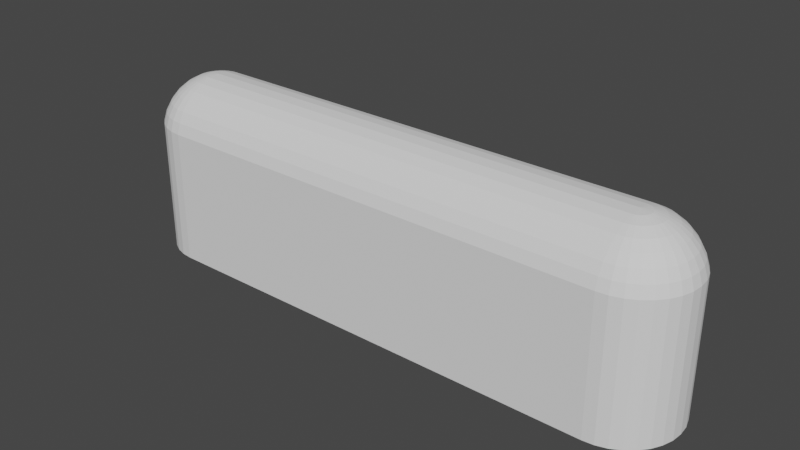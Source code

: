 # Source: keybump.blend  (saved by Blender 2.93.20; exported with 4.5.12 LTS)
import bpy
from mathutils import Matrix  # noqa: F401  (used for matrix-valued properties, if any)

bpy.ops.wm.read_factory_settings(use_empty=True)
scene = bpy.context.scene
scene.name = 'Scene'

# ---- collections
col_collection = bpy.data.collections.new('Collection'); scene.collection.children.link(col_collection)

# ---- world
world_world = bpy.data.worlds.new('World'); scene.world = world_world
world_world.use_nodes = True; world_world.node_tree.nodes.clear()
_N = world_world.node_tree.nodes; _L = world_world.node_tree.links
n0 = _N.new('ShaderNodeOutputWorld'); n0.name = 'World Output'; n0.location = (300, 300)
n1 = _N.new('ShaderNodeBackground'); n1.name = 'Background'; n1.location = (10, 300)
n1.inputs[0].default_value = (0.05088, 0.05088, 0.05088, 1.0)
_L.new(n1.outputs[0], n0.inputs[0])
n0.is_active_output = True
world_world.color = (0.05088, 0.05088, 0.05088)
world_world.use_sun_shadow = False
world_world.sun_shadow_jitter_overblur = 0.0

# ---- meshes
me_sphere = bpy.data.meshes.new('Sphere')
me_sphere.from_pydata([(-1.2, 0.05853, 0.3942), (-1.2, 0.1148, 0.3772), (-1.2, 0.1667, 0.3494), (-1.2, 0.2121, 0.3121), (-1.2, 0.2494, 0.2667), (-1.2, 0.2772, 0.2148), (-1.2, 0.2942, 0.1585), (-1.2, -0.05853, 0.3942), (-1.2, -0.1148, 0.3772), (-1.2, -0.1667, 0.3494), (-1.2, -0.2121, 0.3121), (-1.2, -0.2494, 0.2667), (-1.2, -0.2772, 0.2148), (-1.2, -0.2942, 0.1585), (-1.211, -0.0574, 0.3942), (-1.222, -0.1126, 0.3772), (-1.233, -0.1635, 0.3494), (-1.241, -0.2081, 0.3121), (-1.249, -0.2446, 0.2667), (-1.254, -0.2718, 0.2148), (-1.257, -0.2886, 0.1585), (-1.222, -0.05407, 0.3942), (-1.244, -0.1061, 0.3772), (-1.264, -0.154, 0.3494), (-1.281, -0.196, 0.3121), (-1.295, -0.2305, 0.2667), (-1.306, -0.2561, 0.2148), (-1.313, -0.2718, 0.1585), (-1.233, -0.04866, 0.3942), (-1.264, -0.09546, 0.3772), (-1.293, -0.1386, 0.3494), (-1.318, -0.1764, 0.3121), (-1.339, -0.2074, 0.2667), (-1.354, -0.2305, 0.2148), (-1.363, -0.2446, 0.1585), (-1.241, -0.04138, 0.3942), (-1.281, -0.08118, 0.3772), (-1.318, -0.1179, 0.3494), (-1.35, -0.15, 0.3121), (-1.376, -0.1764, 0.2667), (-1.396, -0.196, 0.2148), (-1.408, -0.2081, 0.1585), (-1.2, -4.08e-08, 0.4), (-1.249, -0.03252, 0.3942), (-1.295, -0.06378, 0.3772), (-1.339, -0.0926, 0.3494), (-1.376, -0.1179, 0.3121), (-1.407, -0.1386, 0.2667), (-1.43, -0.154, 0.2148), (-1.445, -0.1635, 0.1585), (-1.254, -0.0224, 0.3942), (-1.306, -0.04393, 0.3772), (-1.354, -0.06378, 0.3494), (-1.396, -0.08118, 0.3121), (-1.43, -0.09546, 0.2667), (-1.456, -0.1061, 0.2148), (-1.472, -0.1126, 0.1585), (-1.257, -0.01142, 0.3942), (-1.313, -0.0224, 0.3772), (-1.363, -0.03252, 0.3494), (-1.408, -0.04138, 0.3121), (-1.445, -0.04866, 0.2667), (-1.472, -0.05407, 0.2148), (-1.489, -0.0574, 0.1585), (-1.259, -1.541e-08, 0.3942), (-1.315, -2.844e-08, 0.3772), (-1.367, -5.039e-10, 0.3494), (-1.412, 1.44e-08, 0.3121), (-1.449, 1.067e-08, 0.2667), (-1.477, 4.792e-08, 0.2148), (-1.494, -7.955e-09, 0.1585), (-1.257, 0.01142, 0.3942), (-1.313, 0.0224, 0.3772), (-1.363, 0.03252, 0.3494), (-1.408, 0.04138, 0.3121), (-1.445, 0.04866, 0.2667), (-1.472, 0.05407, 0.2148), (-1.489, 0.0574, 0.1585), (-1.254, 0.0224, 0.3942), (-1.306, 0.04393, 0.3772), (-1.354, 0.06378, 0.3494), (-1.396, 0.08118, 0.3121), (-1.43, 0.09546, 0.2667), (-1.456, 0.1061, 0.2148), (-1.472, 0.1126, 0.1585), (-1.249, 0.03252, 0.3942), (-1.295, 0.06378, 0.3772), (-1.339, 0.0926, 0.3494), (-1.376, 0.1179, 0.3121), (-1.407, 0.1386, 0.2667), (-1.43, 0.154, 0.2148), (-1.445, 0.1635, 0.1585), (-1.241, 0.04138, 0.3942), (-1.281, 0.08118, 0.3772), (-1.318, 0.1179, 0.3494), (-1.35, 0.15, 0.3121), (-1.376, 0.1764, 0.2667), (-1.396, 0.196, 0.2148), (-1.408, 0.2081, 0.1585), (-1.233, 0.04866, 0.3942), (-1.264, 0.09546, 0.3772), (-1.293, 0.1386, 0.3494), (-1.318, 0.1764, 0.3121), (-1.339, 0.2074, 0.2667), (-1.354, 0.2305, 0.2148), (-1.363, 0.2446, 0.1585), (-1.222, 0.05407, 0.3942), (-1.244, 0.1061, 0.3772), (-1.264, 0.154, 0.3494), (-1.281, 0.196, 0.3121), (-1.295, 0.2305, 0.2667), (-1.306, 0.2561, 0.2148), (-1.313, 0.2718, 0.1585), (-1.211, 0.0574, 0.3942), (-1.222, 0.1126, 0.3772), (-1.233, 0.1635, 0.3494), (-1.241, 0.2081, 0.3121), (-1.249, 0.2446, 0.2667), (-1.254, 0.2718, 0.2148), (-1.257, 0.2886, 0.1585), (1.2, 0.05853, 0.3942), (1.2, 0.1148, 0.3772), (1.2, 0.1667, 0.3494), (1.2, 0.2121, 0.3121), (1.2, 0.2494, 0.2667), (1.2, 0.2772, 0.2148), (1.2, 0.2942, 0.1585), (1.211, 0.0574, 0.3942), (1.222, 0.1126, 0.3772), (1.233, 0.1635, 0.3494), (1.241, 0.2081, 0.3121), (1.249, 0.2446, 0.2667), (1.254, 0.2718, 0.2148), (1.257, 0.2886, 0.1585), (1.222, 0.05407, 0.3942), (1.244, 0.1061, 0.3772), (1.264, 0.154, 0.3494), (1.281, 0.196, 0.3121), (1.295, 0.2305, 0.2667), (1.306, 0.2561, 0.2148), (1.313, 0.2718, 0.1585), (1.233, 0.04866, 0.3942), (1.264, 0.09546, 0.3772), (1.293, 0.1386, 0.3494), (1.318, 0.1764, 0.3121), (1.339, 0.2074, 0.2667), (1.354, 0.2305, 0.2148), (1.363, 0.2446, 0.1585), (1.241, 0.04138, 0.3942), (1.281, 0.08118, 0.3772), (1.318, 0.1179, 0.3494), (1.35, 0.15, 0.3121), (1.376, 0.1764, 0.2667), (1.396, 0.196, 0.2148), (1.408, 0.2081, 0.1585), (1.249, 0.03252, 0.3942), (1.295, 0.06378, 0.3772), (1.339, 0.0926, 0.3494), (1.376, 0.1179, 0.3121), (1.407, 0.1386, 0.2667), (1.43, 0.154, 0.2148), (1.445, 0.1635, 0.1585), (1.254, 0.0224, 0.3942), (1.306, 0.04393, 0.3772), (1.354, 0.06378, 0.3494), (1.396, 0.08118, 0.3121), (1.43, 0.09546, 0.2667), (1.456, 0.1061, 0.2148), (1.472, 0.1126, 0.1585), (1.257, 0.01142, 0.3942), (1.313, 0.0224, 0.3772), (1.363, 0.03252, 0.3494), (1.408, 0.04138, 0.3121), (1.445, 0.04866, 0.2667), (1.472, 0.05407, 0.2148), (1.489, 0.0574, 0.1585), (1.259, -2.132e-07, 0.3942), (1.315, -2.179e-07, 0.3772), (1.367, -2.198e-07, 0.3494), (1.412, -2.198e-07, 0.3121), (1.449, -2.272e-07, 0.2667), (1.477, -2.347e-07, 0.2148), (1.494, -2.086e-07, 0.1585), (1.257, -0.01142, 0.3942), (1.313, -0.0224, 0.3772), (1.363, -0.03252, 0.3494), (1.408, -0.04139, 0.3121), (1.445, -0.04866, 0.2667), (1.472, -0.05407, 0.2148), (1.489, -0.0574, 0.1585), (1.254, -0.0224, 0.3942), (1.306, -0.04393, 0.3772), (1.354, -0.06378, 0.3494), (1.396, -0.08118, 0.3121), (1.43, -0.09546, 0.2667), (1.456, -0.1061, 0.2148), (1.472, -0.1126, 0.1585), (1.249, -0.03252, 0.3942), (1.295, -0.06378, 0.3772), (1.339, -0.0926, 0.3494), (1.376, -0.1179, 0.3121), (1.407, -0.1386, 0.2667), (1.43, -0.154, 0.2148), (1.445, -0.1635, 0.1585), (1.241, -0.04139, 0.3942), (1.281, -0.08118, 0.3772), (1.318, -0.1179, 0.3494), (1.35, -0.15, 0.3121), (1.376, -0.1764, 0.2667), (1.396, -0.196, 0.2148), (1.408, -0.2081, 0.1585), (1.233, -0.04866, 0.3942), (1.264, -0.09546, 0.3772), (1.293, -0.1386, 0.3494), (1.318, -0.1764, 0.3121), (1.339, -0.2074, 0.2667), (1.354, -0.2305, 0.2148), (1.363, -0.2446, 0.1585), (1.2, -0.2942, -0.5415), (1.257, -0.2886, -0.5415), (1.313, -0.2718, -0.5415), (1.363, -0.2446, -0.5415), (1.408, -0.2081, -0.5415), (1.445, -0.1635, -0.5415), (1.222, -0.05407, 0.3942), (1.244, -0.1061, 0.3772), (1.264, -0.154, 0.3494), (1.281, -0.196, 0.3121), (1.295, -0.2305, 0.2667), (1.306, -0.2561, 0.2148), (1.313, -0.2718, 0.1585), (1.472, -0.1126, -0.5415), (1.489, -0.0574, -0.5415), (1.494, -2.086e-07, -0.5415), (1.489, 0.0574, -0.5415), (1.472, 0.1126, -0.5415), (1.445, 0.1635, -0.5415), (1.408, 0.2081, -0.5415), (1.363, 0.2446, -0.5415), (1.211, -0.0574, 0.3942), (1.222, -0.1126, 0.3772), (1.233, -0.1635, 0.3494), (1.241, -0.2081, 0.3121), (1.249, -0.2446, 0.2667), (1.254, -0.2718, 0.2148), (1.257, -0.2886, 0.1585), (1.313, 0.2718, -0.5415), (1.257, 0.2886, -0.5415), (1.2, 0.2942, -0.5415), (-1.257, 0.2886, -0.5415), (-1.313, 0.2718, -0.5415), (-1.363, 0.2446, -0.5415), (-1.408, 0.2081, -0.5415), (-1.445, 0.1635, -0.5415), (1.2, -0.05853, 0.3942), (1.2, -0.1148, 0.3772), (1.2, -0.1667, 0.3494), (1.2, -0.2121, 0.3121), (1.2, -0.2494, 0.2667), (1.2, -0.2772, 0.2148), (1.2, -0.2942, 0.1585), (-1.472, 0.1126, -0.5415), (-1.489, 0.0574, -0.5415), (-1.494, -7.955e-09, -0.5415), (-1.489, -0.0574, -0.5415), (-1.472, -0.1126, -0.5415), (-1.445, -0.1635, -0.5415), (-1.408, -0.2081, -0.5415), (-1.363, -0.2446, -0.5415), (1.2, -2.377e-07, 0.4), (-1.313, -0.2718, -0.5415), (-1.257, -0.2886, -0.5415), (-1.2, -0.2942, -0.5415), (-1.2, 0.2942, -0.5415)], [], [(6, 5, 125, 126), (5, 4, 124, 125), (12, 13, 260, 259), (4, 3, 123, 124), (11, 12, 259, 258), (3, 2, 122, 123), (10, 11, 258, 257), (2, 1, 121, 122), (9, 10, 257, 256), (1, 0, 120, 121), (8, 9, 256, 255), (0, 42, 269, 120), (7, 8, 255, 254), (42, 7, 254, 269), (13, 12, 19, 20), (7, 42, 14), (8, 7, 14, 15), (9, 8, 15, 16), (10, 9, 16, 17), (11, 10, 17, 18), (12, 11, 18, 19), (17, 16, 23, 24), (18, 17, 24, 25), (19, 18, 25, 26), (20, 19, 26, 27), (14, 42, 21), (15, 14, 21, 22), (16, 15, 22, 23), (21, 42, 28), (22, 21, 28, 29), (23, 22, 29, 30), (24, 23, 30, 31), (25, 24, 31, 32), (26, 25, 32, 33), (27, 26, 33, 34), (32, 31, 38, 39), (33, 32, 39, 40), (34, 33, 40, 41), (28, 42, 35), (29, 28, 35, 36), (30, 29, 36, 37), (31, 30, 37, 38), (35, 42, 43), (36, 35, 43, 44), (37, 36, 44, 45), (38, 37, 45, 46), (39, 38, 46, 47), (40, 39, 47, 48), (41, 40, 48, 49), (47, 46, 53, 54), (48, 47, 54, 55), (49, 48, 55, 56), (43, 42, 50), (44, 43, 50, 51), (45, 44, 51, 52), (46, 45, 52, 53), (51, 50, 57, 58), (52, 51, 58, 59), (53, 52, 59, 60), (54, 53, 60, 61), (55, 54, 61, 62), (56, 55, 62, 63), (50, 42, 57), (62, 61, 68, 69), (63, 62, 69, 70), (57, 42, 64), (58, 57, 64, 65), (59, 58, 65, 66), (60, 59, 66, 67), (61, 60, 67, 68), (65, 64, 71, 72), (66, 65, 72, 73), (67, 66, 73, 74), (68, 67, 74, 75), (69, 68, 75, 76), (70, 69, 76, 77), (64, 42, 71), (76, 75, 82, 83), (77, 76, 83, 84), (71, 42, 78), (72, 71, 78, 79), (73, 72, 79, 80), (74, 73, 80, 81), (75, 74, 81, 82), (80, 79, 86, 87), (81, 80, 87, 88), (82, 81, 88, 89), (83, 82, 89, 90), (84, 83, 90, 91), (78, 42, 85), (79, 78, 85, 86), (91, 90, 97, 98), (85, 42, 92), (86, 85, 92, 93), (87, 86, 93, 94), (88, 87, 94, 95), (89, 88, 95, 96), (90, 89, 96, 97), (95, 94, 101, 102), (96, 95, 102, 103), (97, 96, 103, 104), (98, 97, 104, 105), (92, 42, 99), (93, 92, 99, 100), (94, 93, 100, 101), (99, 42, 106), (100, 99, 106, 107), (101, 100, 107, 108), (102, 101, 108, 109), (103, 102, 109, 110), (104, 103, 110, 111), (105, 104, 111, 112), (109, 108, 115, 116), (110, 109, 116, 117), (111, 110, 117, 118), (112, 111, 118, 119), (106, 42, 113), (107, 106, 113, 114), (108, 107, 114, 115), (113, 42, 0), (114, 113, 0, 1), (115, 114, 1, 2), (116, 115, 2, 3), (117, 116, 3, 4), (118, 117, 4, 5), (119, 118, 5, 6), (120, 269, 127), (121, 120, 127, 128), (122, 121, 128, 129), (123, 122, 129, 130), (124, 123, 130, 131), (125, 124, 131, 132), (126, 125, 132, 133), (133, 132, 139, 140), (127, 269, 134), (128, 127, 134, 135), (129, 128, 135, 136), (130, 129, 136, 137), (131, 130, 137, 138), (132, 131, 138, 139), (136, 135, 142, 143), (137, 136, 143, 144), (138, 137, 144, 145), (139, 138, 145, 146), (140, 139, 146, 147), (134, 269, 141), (135, 134, 141, 142), (147, 146, 153, 154), (141, 269, 148), (142, 141, 148, 149), (143, 142, 149, 150), (144, 143, 150, 151), (145, 144, 151, 152), (146, 145, 152, 153), (151, 150, 157, 158), (152, 151, 158, 159), (153, 152, 159, 160), (154, 153, 160, 161), (148, 269, 155), (149, 148, 155, 156), (150, 149, 156, 157), (155, 269, 162), (156, 155, 162, 163), (157, 156, 163, 164), (158, 157, 164, 165), (159, 158, 165, 166), (160, 159, 166, 167), (161, 160, 167, 168), (165, 164, 171, 172), (166, 165, 172, 173), (167, 166, 173, 174), (168, 167, 174, 175), (162, 269, 169), (163, 162, 169, 170), (164, 163, 170, 171), (169, 269, 176), (170, 169, 176, 177), (171, 170, 177, 178), (172, 171, 178, 179), (173, 172, 179, 180), (174, 173, 180, 181), (175, 174, 181, 182), (180, 179, 186, 187), (181, 180, 187, 188), (182, 181, 188, 189), (176, 269, 183), (177, 176, 183, 184), (178, 177, 184, 185), (179, 178, 185, 186), (184, 183, 190, 191), (185, 184, 191, 192), (186, 185, 192, 193), (187, 186, 193, 194), (188, 187, 194, 195), (189, 188, 195, 196), (183, 269, 190), (195, 194, 201, 202), (196, 195, 202, 203), (190, 269, 197), (191, 190, 197, 198), (192, 191, 198, 199), (193, 192, 199, 200), (194, 193, 200, 201), (198, 197, 204, 205), (199, 198, 205, 206), (200, 199, 206, 207), (201, 200, 207, 208), (202, 201, 208, 209), (203, 202, 209, 210), (197, 269, 204), (209, 208, 215, 216), (147, 154, 237, 238), (210, 209, 216, 217), (98, 105, 251, 252), (204, 269, 211), (41, 49, 266, 267), (219, 218, 272, 271, 270, 268, 267, 266, 265, 264, 263, 262, 261, 253, 252, 251, 250, 249, 273, 248, 247, 246, 238, 237, 236, 235, 234, 233, 232, 231, 223, 222, 221, 220), (205, 204, 211, 212), (77, 84, 261, 262), (206, 205, 212, 213), (168, 175, 234, 235), (207, 206, 213, 214), (189, 196, 231, 232), (208, 207, 214, 215), (20, 27, 270, 271), (260, 13, 272, 218), (213, 212, 225, 226), (154, 161, 236, 237), (214, 213, 226, 227), (133, 140, 246, 247), (215, 214, 227, 228), (84, 91, 253, 261), (216, 215, 228, 229), (63, 70, 263, 264), (217, 216, 229, 230), (210, 217, 221, 222), (230, 245, 219, 220), (211, 269, 224), (27, 34, 268, 270), (126, 133, 247, 248), (212, 211, 224, 225), (70, 77, 262, 263), (230, 229, 244, 245), (49, 56, 265, 266), (175, 182, 233, 234), (224, 269, 239), (196, 203, 223, 231), (245, 260, 218, 219), (225, 224, 239, 240), (105, 112, 250, 251), (226, 225, 240, 241), (6, 126, 248, 273), (227, 226, 241, 242), (140, 147, 238, 246), (228, 227, 242, 243), (161, 168, 235, 236), (229, 228, 243, 244), (241, 240, 255, 256), (112, 119, 249, 250), (242, 241, 256, 257), (56, 63, 264, 265), (243, 242, 257, 258), (203, 210, 222, 223), (244, 243, 258, 259), (119, 6, 273, 249), (245, 244, 259, 260), (34, 41, 267, 268), (217, 230, 220, 221), (239, 269, 254), (13, 20, 271, 272), (182, 189, 232, 233), (240, 239, 254, 255), (91, 98, 252, 253)])
_uv = me_sphere.uv_layers.new(name='UVMap')
_uv.uv.foreach_set('vector', [0.75, 0.5625, 0.75, 0.625, 0.75, 0.625, 0.75, 0.5625, 0.75, 0.625, 0.75, 0.6875, 0.75, 0.6875, 0.75, 0.625, 0.25, 0.625, 0.25, 0.5625, 0.25, 0.5625, 0.25, 0.625, 0.75, 0.6875, 0.75, 0.75, 0.75, 0.75, 0.75, 0.6875, 0.25, 0.6875, 0.25, 0.625, 0.25, 0.625, 0.25, 0.6875, 0.75, 0.75, 0.75, 0.8125, 0.75, 0.8125, 0.75, 0.75, 0.25, 0.75, 0.25, 0.6875, 0.25, 0.6875, 0.25, 0.75, 0.75, 0.8125, 0.75, 0.875, 0.75, 0.875, 0.75, 0.8125, 0.25, 0.8125, 0.25, 0.75, 0.25, 0.75, 0.25, 0.8125, 0.75, 0.875, 0.75, 0.9375, 0.75, 0.9375, 0.75, 0.875, 0.25, 0.875, 0.25, 0.8125, 0.25, 0.8125, 0.25, 0.875, 0.75, 0.9375, 0.7656, 1.0, 0.7656, 1.0, 0.75, 0.9375, 0.25, 0.9375, 0.25, 0.875, 0.25, 0.875, 0.25, 0.9375, 0.2344, 1.0, 0.25, 0.9375, 0.25, 0.9375, 0.2344, 1.0, 0.25, 0.5625, 0.25, 0.625, 0.2188, 0.625, 0.2188, 0.5625, 0.25, 0.9375, 0.2344, 1.0, 0.2188, 0.9375, 0.25, 0.875, 0.25, 0.9375, 0.2188, 0.9375, 0.2188, 0.875, 0.25, 0.8125, 0.25, 0.875, 0.2188, 0.875, 0.2188, 0.8125, 0.25, 0.75, 0.25, 0.8125, 0.2188, 0.8125, 0.2188, 0.75, 0.25, 0.6875, 0.25, 0.75, 0.2188, 0.75, 0.2188, 0.6875, 0.25, 0.625, 0.25, 0.6875, 0.2188, 0.6875, 0.2188, 0.625, 0.2188, 0.75, 0.2188, 0.8125, 0.1875, 0.8125, 0.1875, 0.75, 0.2188, 0.6875, 0.2188, 0.75, 0.1875, 0.75, 0.1875, 0.6875, 0.2188, 0.625, 0.2188, 0.6875, 0.1875, 0.6875, 0.1875, 0.625, 0.2188, 0.5625, 0.2188, 0.625, 0.1875, 0.625, 0.1875, 0.5625, 0.2188, 0.9375, 0.2031, 1.0, 0.1875, 0.9375, 0.2188, 0.875, 0.2188, 0.9375, 0.1875, 0.9375, 0.1875, 0.875, 0.2188, 0.8125, 0.2188, 0.875, 0.1875, 0.875, 0.1875, 0.8125, 0.1875, 0.9375, 0.1719, 1.0, 0.1563, 0.9375, 0.1875, 0.875, 0.1875, 0.9375, 0.1563, 0.9375, 0.1563, 0.875, 0.1875, 0.8125, 0.1875, 0.875, 0.1563, 0.875, 0.1563, 0.8125, 0.1875, 0.75, 0.1875, 0.8125, 0.1563, 0.8125, 0.1563, 0.75, 0.1875, 0.6875, 0.1875, 0.75, 0.1563, 0.75, 0.1562, 0.6875, 0.1875, 0.625, 0.1875, 0.6875, 0.1562, 0.6875, 0.1562, 0.625, 0.1875, 0.5625, 0.1875, 0.625, 0.1562, 0.625, 0.1563, 0.5625, 0.1562, 0.6875, 0.1563, 0.75, 0.125, 0.75, 0.125, 0.6875, 0.1562, 0.625, 0.1562, 0.6875, 0.125, 0.6875, 0.125, 0.625, 0.1563, 0.5625, 0.1562, 0.625, 0.125, 0.625, 0.125, 0.5625, 0.1563, 0.9375, 0.1406, 1.0, 0.125, 0.9375, 0.1563, 0.875, 0.1563, 0.9375, 0.125, 0.9375, 0.125, 0.875, 0.1563, 0.8125, 0.1563, 0.875, 0.125, 0.875, 0.125, 0.8125, 0.1563, 0.75, 0.1563, 0.8125, 0.125, 0.8125, 0.125, 0.75, 0.125, 0.9375, 0.1094, 1.0, 0.09375, 0.9375, 0.125, 0.875, 0.125, 0.9375, 0.09375, 0.9375, 0.09375, 0.875, 0.125, 0.8125, 0.125, 0.875, 0.09375, 0.875, 0.09375, 0.8125, 0.125, 0.75, 0.125, 0.8125, 0.09375, 0.8125, 0.09375, 0.75, 0.125, 0.6875, 0.125, 0.75, 0.09375, 0.75, 0.09375, 0.6875, 0.125, 0.625, 0.125, 0.6875, 0.09375, 0.6875, 0.09375, 0.625, 0.125, 0.5625, 0.125, 0.625, 0.09375, 0.625, 0.09375, 0.5625, 0.09375, 0.6875, 0.09375, 0.75, 0.0625, 0.75, 0.0625, 0.6875, 0.09375, 0.625, 0.09375, 0.6875, 0.0625, 0.6875, 0.0625, 0.625, 0.09375, 0.5625, 0.09375, 0.625, 0.0625, 0.625, 0.0625, 0.5625, 0.09375, 0.9375, 0.07813, 1.0, 0.0625, 0.9375, 0.09375, 0.875, 0.09375, 0.9375, 0.0625, 0.9375, 0.0625, 0.875, 0.09375, 0.8125, 0.09375, 0.875, 0.0625, 0.875, 0.0625, 0.8125, 0.09375, 0.75, 0.09375, 0.8125, 0.0625, 0.8125, 0.0625, 0.75, 0.0625, 0.875, 0.0625, 0.9375, 0.03125, 0.9375, 0.03125, 0.875, 0.0625, 0.8125, 0.0625, 0.875, 0.03125, 0.875, 0.03125, 0.8125, 0.0625, 0.75, 0.0625, 0.8125, 0.03125, 0.8125, 0.03125, 0.75, 0.0625, 0.6875, 0.0625, 0.75, 0.03125, 0.75, 0.03125, 0.6875, 0.0625, 0.625, 0.0625, 0.6875, 0.03125, 0.6875, 0.03125, 0.625, 0.0625, 0.5625, 0.0625, 0.625, 0.03125, 0.625, 0.03125, 0.5625, 0.0625, 0.9375, 0.04688, 1.0, 0.03125, 0.9375, 0.03125, 0.625, 0.03125, 0.6875, 0.0, 0.6875, 0.0, 0.625, 0.03125, 0.5625, 0.03125, 0.625, 0.0, 0.625, 0.0, 0.5625, 0.03125, 0.9375, 0.01563, 1.0, 2.98e-08, 0.9375, 0.03125, 0.875, 0.03125, 0.9375, 2.98e-08, 0.9375, 2.98e-08, 0.875, 0.03125, 0.8125, 0.03125, 0.875, 2.98e-08, 0.875, 0.0, 0.8125, 0.03125, 0.75, 0.03125, 0.8125, 0.0, 0.8125, 0.0, 0.75, 0.03125, 0.6875, 0.03125, 0.75, 0.0, 0.75, 0.0, 0.6875, 1.0, 0.875, 1.0, 0.9375, 0.9688, 0.9375, 0.9688, 0.875, 1.0, 0.8125, 1.0, 0.875, 0.9688, 0.875, 0.9688, 0.8125, 1.0, 0.75, 1.0, 0.8125, 0.9688, 0.8125, 0.9688, 0.75, 1.0, 0.6875, 1.0, 0.75, 0.9688, 0.75, 0.9688, 0.6875, 1.0, 0.625, 1.0, 0.6875, 0.9688, 0.6875, 0.9687, 0.625, 1.0, 0.5625, 1.0, 0.625, 0.9687, 0.625, 0.9688, 0.5625, 1.0, 0.9375, 0.9844, 1.0, 0.9688, 0.9375, 0.9687, 0.625, 0.9688, 0.6875, 0.9375, 0.6875, 0.9375, 0.625, 0.9688, 0.5625, 0.9687, 0.625, 0.9375, 0.625, 0.9375, 0.5625, 0.9688, 0.9375, 0.9531, 1.0, 0.9375, 0.9375, 0.9688, 0.875, 0.9688, 0.9375, 0.9375, 0.9375, 0.9375, 0.875, 0.9688, 0.8125, 0.9688, 0.875, 0.9375, 0.875, 0.9375, 0.8125, 0.9688, 0.75, 0.9688, 0.8125, 0.9375, 0.8125, 0.9375, 0.75, 0.9688, 0.6875, 0.9688, 0.75, 0.9375, 0.75, 0.9375, 0.6875, 0.9375, 0.8125, 0.9375, 0.875, 0.9062, 0.875, 0.9062, 0.8125, 0.9375, 0.75, 0.9375, 0.8125, 0.9062, 0.8125, 0.9062, 0.75, 0.9375, 0.6875, 0.9375, 0.75, 0.9062, 0.75, 0.9062, 0.6875, 0.9375, 0.625, 0.9375, 0.6875, 0.9062, 0.6875, 0.9062, 0.625, 0.9375, 0.5625, 0.9375, 0.625, 0.9062, 0.625, 0.9062, 0.5625, 0.9375, 0.9375, 0.9219, 1.0, 0.9062, 0.9375, 0.9375, 0.875, 0.9375, 0.9375, 0.9062, 0.9375, 0.9062, 0.875, 0.9062, 0.5625, 0.9062, 0.625, 0.875, 0.625, 0.875, 0.5625, 0.9062, 0.9375, 0.8906, 1.0, 0.875, 0.9375, 0.9062, 0.875, 0.9062, 0.9375, 0.875, 0.9375, 0.875, 0.875, 0.9062, 0.8125, 0.9062, 0.875, 0.875, 0.875, 0.875, 0.8125, 0.9062, 0.75, 0.9062, 0.8125, 0.875, 0.8125, 0.875, 0.75, 0.9062, 0.6875, 0.9062, 0.75, 0.875, 0.75, 0.875, 0.6875, 0.9062, 0.625, 0.9062, 0.6875, 0.875, 0.6875, 0.875, 0.625, 0.875, 0.75, 0.875, 0.8125, 0.8438, 0.8125, 0.8438, 0.75, 0.875, 0.6875, 0.875, 0.75, 0.8438, 0.75, 0.8438, 0.6875, 0.875, 0.625, 0.875, 0.6875, 0.8438, 0.6875, 0.8437, 0.625, 0.875, 0.5625, 0.875, 0.625, 0.8437, 0.625, 0.8438, 0.5625, 0.875, 0.9375, 0.8594, 1.0, 0.8438, 0.9375, 0.875, 0.875, 0.875, 0.9375, 0.8438, 0.9375, 0.8438, 0.875, 0.875, 0.8125, 0.875, 0.875, 0.8438, 0.875, 0.8438, 0.8125, 0.8438, 0.9375, 0.8281, 1.0, 0.8125, 0.9375, 0.8438, 0.875, 0.8438, 0.9375, 0.8125, 0.9375, 0.8125, 0.875, 0.8438, 0.8125, 0.8438, 0.875, 0.8125, 0.875, 0.8125, 0.8125, 0.8438, 0.75, 0.8438, 0.8125, 0.8125, 0.8125, 0.8125, 0.75, 0.8438, 0.6875, 0.8438, 0.75, 0.8125, 0.75, 0.8125, 0.6875, 0.8437, 0.625, 0.8438, 0.6875, 0.8125, 0.6875, 0.8125, 0.625, 0.8438, 0.5625, 0.8437, 0.625, 0.8125, 0.625, 0.8125, 0.5625, 0.8125, 0.75, 0.8125, 0.8125, 0.7812, 0.8125, 0.7812, 0.75, 0.8125, 0.6875, 0.8125, 0.75, 0.7812, 0.75, 0.7812, 0.6875, 0.8125, 0.625, 0.8125, 0.6875, 0.7812, 0.6875, 0.7812, 0.625, 0.8125, 0.5625, 0.8125, 0.625, 0.7812, 0.625, 0.7812, 0.5625, 0.8125, 0.9375, 0.7969, 1.0, 0.7812, 0.9375, 0.8125, 0.875, 0.8125, 0.9375, 0.7812, 0.9375, 0.7812, 0.875, 0.8125, 0.8125, 0.8125, 0.875, 0.7812, 0.875, 0.7812, 0.8125, 0.7812, 0.9375, 0.7656, 1.0, 0.75, 0.9375, 0.7812, 0.875, 0.7812, 0.9375, 0.75, 0.9375, 0.75, 0.875, 0.7812, 0.8125, 0.7812, 0.875, 0.75, 0.875, 0.75, 0.8125, 0.7812, 0.75, 0.7812, 0.8125, 0.75, 0.8125, 0.75, 0.75, 0.7812, 0.6875, 0.7812, 0.75, 0.75, 0.75, 0.75, 0.6875, 0.7812, 0.625, 0.7812, 0.6875, 0.75, 0.6875, 0.75, 0.625, 0.7812, 0.5625, 0.7812, 0.625, 0.75, 0.625, 0.75, 0.5625, 0.75, 0.9375, 0.7344, 1.0, 0.7188, 0.9375, 0.75, 0.875, 0.75, 0.9375, 0.7188, 0.9375, 0.7188, 0.875, 0.75, 0.8125, 0.75, 0.875, 0.7188, 0.875, 0.7188, 0.8125, 0.75, 0.75, 0.75, 0.8125, 0.7188, 0.8125, 0.7188, 0.75, 0.75, 0.6875, 0.75, 0.75, 0.7188, 0.75, 0.7188, 0.6875, 0.75, 0.625, 0.75, 0.6875, 0.7188, 0.6875, 0.7188, 0.625, 0.75, 0.5625, 0.75, 0.625, 0.7188, 0.625, 0.7188, 0.5625, 0.7188, 0.5625, 0.7188, 0.625, 0.6875, 0.625, 0.6875, 0.5625, 0.7188, 0.9375, 0.7031, 1.0, 0.6875, 0.9375, 0.7188, 0.875, 0.7188, 0.9375, 0.6875, 0.9375, 0.6875, 0.875, 0.7188, 0.8125, 0.7188, 0.875, 0.6875, 0.875, 0.6875, 0.8125, 0.7188, 0.75, 0.7188, 0.8125, 0.6875, 0.8125, 0.6875, 0.75, 0.7188, 0.6875, 0.7188, 0.75, 0.6875, 0.75, 0.6875, 0.6875, 0.7188, 0.625, 0.7188, 0.6875, 0.6875, 0.6875, 0.6875, 0.625, 0.6875, 0.8125, 0.6875, 0.875, 0.6562, 0.875, 0.6562, 0.8125, 0.6875, 0.75, 0.6875, 0.8125, 0.6562, 0.8125, 0.6562, 0.75, 0.6875, 0.6875, 0.6875, 0.75, 0.6562, 0.75, 0.6562, 0.6875, 0.6875, 0.625, 0.6875, 0.6875, 0.6562, 0.6875, 0.6562, 0.625, 0.6875, 0.5625, 0.6875, 0.625, 0.6562, 0.625, 0.6562, 0.5625, 0.6875, 0.9375, 0.6719, 1.0, 0.6562, 0.9375, 0.6875, 0.875, 0.6875, 0.9375, 0.6562, 0.9375, 0.6562, 0.875, 0.6562, 0.5625, 0.6562, 0.625, 0.625, 0.625, 0.625, 0.5625, 0.6562, 0.9375, 0.6406, 1.0, 0.625, 0.9375, 0.6562, 0.875, 0.6562, 0.9375, 0.625, 0.9375, 0.625, 0.875, 0.6562, 0.8125, 0.6562, 0.875, 0.625, 0.875, 0.625, 0.8125, 0.6562, 0.75, 0.6562, 0.8125, 0.625, 0.8125, 0.625, 0.75, 0.6562, 0.6875, 0.6562, 0.75, 0.625, 0.75, 0.625, 0.6875, 0.6562, 0.625, 0.6562, 0.6875, 0.625, 0.6875, 0.625, 0.625, 0.625, 0.75, 0.625, 0.8125, 0.5938, 0.8125, 0.5938, 0.75, 0.625, 0.6875, 0.625, 0.75, 0.5938, 0.75, 0.5938, 0.6875, 0.625, 0.625, 0.625, 0.6875, 0.5938, 0.6875, 0.5938, 0.625, 0.625, 0.5625, 0.625, 0.625, 0.5938, 0.625, 0.5938, 0.5625, 0.625, 0.9375, 0.6094, 1.0, 0.5937, 0.9375, 0.625, 0.875, 0.625, 0.9375, 0.5937, 0.9375, 0.5938, 0.875, 0.625, 0.8125, 0.625, 0.875, 0.5938, 0.875, 0.5938, 0.8125, 0.5937, 0.9375, 0.5781, 1.0, 0.5625, 0.9375, 0.5938, 0.875, 0.5937, 0.9375, 0.5625, 0.9375, 0.5625, 0.875, 0.5938, 0.8125, 0.5938, 0.875, 0.5625, 0.875, 0.5625, 0.8125, 0.5938, 0.75, 0.5938, 0.8125, 0.5625, 0.8125, 0.5625, 0.75, 0.5938, 0.6875, 0.5938, 0.75, 0.5625, 0.75, 0.5625, 0.6875, 0.5938, 0.625, 0.5938, 0.6875, 0.5625, 0.6875, 0.5625, 0.625, 0.5938, 0.5625, 0.5938, 0.625, 0.5625, 0.625, 0.5625, 0.5625, 0.5625, 0.75, 0.5625, 0.8125, 0.5312, 0.8125, 0.5312, 0.75, 0.5625, 0.6875, 0.5625, 0.75, 0.5312, 0.75, 0.5312, 0.6875, 0.5625, 0.625, 0.5625, 0.6875, 0.5312, 0.6875, 0.5312, 0.625, 0.5625, 0.5625, 0.5625, 0.625, 0.5312, 0.625, 0.5312, 0.5625, 0.5625, 0.9375, 0.5469, 1.0, 0.5312, 0.9375, 0.5625, 0.875, 0.5625, 0.9375, 0.5312, 0.9375, 0.5312, 0.875, 0.5625, 0.8125, 0.5625, 0.875, 0.5312, 0.875, 0.5312, 0.8125, 0.5312, 0.9375, 0.5156, 1.0, 0.5, 0.9375, 0.5312, 0.875, 0.5312, 0.9375, 0.5, 0.9375, 0.5, 0.875, 0.5312, 0.8125, 0.5312, 0.875, 0.5, 0.875, 0.5, 0.8125, 0.5312, 0.75, 0.5312, 0.8125, 0.5, 0.8125, 0.5, 0.75, 0.5312, 0.6875, 0.5312, 0.75, 0.5, 0.75, 0.5, 0.6875, 0.5312, 0.625, 0.5312, 0.6875, 0.5, 0.6875, 0.5, 0.625, 0.5312, 0.5625, 0.5312, 0.625, 0.5, 0.625, 0.5, 0.5625, 0.5, 0.6875, 0.5, 0.75, 0.4688, 0.75, 0.4687, 0.6875, 0.5, 0.625, 0.5, 0.6875, 0.4687, 0.6875, 0.4687, 0.625, 0.5, 0.5625, 0.5, 0.625, 0.4687, 0.625, 0.4688, 0.5625, 0.5, 0.9375, 0.4844, 1.0, 0.4687, 0.9375, 0.5, 0.875, 0.5, 0.9375, 0.4687, 0.9375, 0.4687, 0.875, 0.5, 0.8125, 0.5, 0.875, 0.4687, 0.875, 0.4687, 0.8125, 0.5, 0.75, 0.5, 0.8125, 0.4687, 0.8125, 0.4688, 0.75, 0.4687, 0.875, 0.4687, 0.9375, 0.4375, 0.9375, 0.4375, 0.875, 0.4687, 0.8125, 0.4687, 0.875, 0.4375, 0.875, 0.4375, 0.8125, 0.4688, 0.75, 0.4687, 0.8125, 0.4375, 0.8125, 0.4375, 0.75, 0.4687, 0.6875, 0.4688, 0.75, 0.4375, 0.75, 0.4375, 0.6875, 0.4687, 0.625, 0.4687, 0.6875, 0.4375, 0.6875, 0.4375, 0.625, 0.4688, 0.5625, 0.4687, 0.625, 0.4375, 0.625, 0.4375, 0.5625, 0.4687, 0.9375, 0.4531, 1.0, 0.4375, 0.9375, 0.4375, 0.625, 0.4375, 0.6875, 0.4062, 0.6875, 0.4062, 0.625, 0.4375, 0.5625, 0.4375, 0.625, 0.4062, 0.625, 0.4062, 0.5625, 0.4375, 0.9375, 0.4219, 1.0, 0.4062, 0.9375, 0.4375, 0.875, 0.4375, 0.9375, 0.4062, 0.9375, 0.4062, 0.875, 0.4375, 0.8125, 0.4375, 0.875, 0.4062, 0.875, 0.4062, 0.8125, 0.4375, 0.75, 0.4375, 0.8125, 0.4062, 0.8125, 0.4062, 0.75, 0.4375, 0.6875, 0.4375, 0.75, 0.4062, 0.75, 0.4062, 0.6875, 0.4062, 0.875, 0.4062, 0.9375, 0.375, 0.9375, 0.375, 0.875, 0.4062, 0.8125, 0.4062, 0.875, 0.375, 0.875, 0.375, 0.8125, 0.4062, 0.75, 0.4062, 0.8125, 0.375, 0.8125, 0.375, 0.75, 0.4062, 0.6875, 0.4062, 0.75, 0.375, 0.75, 0.375, 0.6875, 0.4062, 0.625, 0.4062, 0.6875, 0.375, 0.6875, 0.375, 0.625, 0.4062, 0.5625, 0.4062, 0.625, 0.375, 0.625, 0.375, 0.5625, 0.4062, 0.9375, 0.3906, 1.0, 0.375, 0.9375, 0.375, 0.625, 0.375, 0.6875, 0.3438, 0.6875, 0.3437, 0.625, 0.6562, 0.5625, 0.625, 0.5625, 0.625, 0.5625, 0.6562, 0.5625, 0.375, 0.5625, 0.375, 0.625, 0.3437, 0.625, 0.3438, 0.5625, 0.875, 0.5625, 0.8438, 0.5625, 0.8438, 0.5625, 0.875, 0.5625, 0.375, 0.9375, 0.3594, 1.0, 0.3438, 0.9375, 0.125, 0.5625, 0.09375, 0.5625, 0.09375, 0.5625, 0.125, 0.5625, 0.2812, 0.5625, 0.25, 0.5625, 0.25, 0.5625, 0.2188, 0.5625, 0.1875, 0.5625, 0.1563, 0.5625, 0.125, 0.5625, 0.09375, 0.5625, 0.0625, 0.5625, 0.03125, 0.5625, 0.0, 0.5625, 0.9688, 0.5625, 0.9375, 0.5625, 0.9062, 0.5625, 0.875, 0.5625, 0.8438, 0.5625, 0.8125, 0.5625, 0.7812, 0.5625, 0.75, 0.5625, 0.75, 0.5625, 0.7188, 0.5625, 0.6875, 0.5625, 0.6562, 0.5625, 0.625, 0.5625, 0.5938, 0.5625, 0.5625, 0.5625, 0.5312, 0.5625, 0.5, 0.5625, 0.4688, 0.5625, 0.4375, 0.5625, 0.4062, 0.5625, 0.375, 0.5625, 0.3438, 0.5625, 0.3125, 0.5625, 0.375, 0.875, 0.375, 0.9375, 0.3438, 0.9375, 0.3438, 0.875, 0.9688, 0.5625, 0.9375, 0.5625, 0.9375, 0.5625, 0.9688, 0.5625, 0.375, 0.8125, 0.375, 0.875, 0.3438, 0.875, 0.3438, 0.8125, 0.5625, 0.5625, 0.5312, 0.5625, 0.5312, 0.5625, 0.5625, 0.5625, 0.375, 0.75, 0.375, 0.8125, 0.3438, 0.8125, 0.3438, 0.75, 0.4688, 0.5625, 0.4375, 0.5625, 0.4375, 0.5625, 0.4688, 0.5625, 0.375, 0.6875, 0.375, 0.75, 0.3438, 0.75, 0.3438, 0.6875, 0.2188, 0.5625, 0.1875, 0.5625, 0.1875, 0.5625, 0.2188, 0.5625, 0.25, 0.5625, 0.25, 0.5625, 0.25, 0.5625, 0.25, 0.5625, 0.3438, 0.8125, 0.3438, 0.875, 0.3125, 0.875, 0.3125, 0.8125, 0.625, 0.5625, 0.5938, 0.5625, 0.5938, 0.5625, 0.625, 0.5625, 0.3438, 0.75, 0.3438, 0.8125, 0.3125, 0.8125, 0.3125, 0.75, 0.7188, 0.5625, 0.6875, 0.5625, 0.6875, 0.5625, 0.7188, 0.5625, 0.3438, 0.6875, 0.3438, 0.75, 0.3125, 0.75, 0.3125, 0.6875, 0.9375, 0.5625, 0.9062, 0.5625, 0.9062, 0.5625, 0.9375, 0.5625, 0.3437, 0.625, 0.3438, 0.6875, 0.3125, 0.6875, 0.3125, 0.625, 0.03125, 0.5625, 0.0, 0.5625, 0.0, 0.5625, 0.03125, 0.5625, 0.3438, 0.5625, 0.3437, 0.625, 0.3125, 0.625, 0.3125, 0.5625, 0.375, 0.5625, 0.3438, 0.5625, 0.3438, 0.5625, 0.375, 0.5625, 0.3125, 0.5625, 0.2812, 0.5625, 0.2812, 0.5625, 0.3125, 0.5625, 0.3438, 0.9375, 0.3281, 1.0, 0.3125, 0.9375, 0.1875, 0.5625, 0.1563, 0.5625, 0.1563, 0.5625, 0.1875, 0.5625, 0.75, 0.5625, 0.7188, 0.5625, 0.7188, 0.5625, 0.75, 0.5625, 0.3438, 0.875, 0.3438, 0.9375, 0.3125, 0.9375, 0.3125, 0.875, 1.0, 0.5625, 0.9688, 0.5625, 0.9688, 0.5625, 1.0, 0.5625, 0.3125, 0.5625, 0.3125, 0.625, 0.2812, 0.625, 0.2812, 0.5625, 0.09375, 0.5625, 0.0625, 0.5625, 0.0625, 0.5625, 0.09375, 0.5625, 0.5312, 0.5625, 0.5, 0.5625, 0.5, 0.5625, 0.5312, 0.5625, 0.3125, 0.9375, 0.2969, 1.0, 0.2812, 0.9375, 0.4375, 0.5625, 0.4062, 0.5625, 0.4062, 0.5625, 0.4375, 0.5625, 0.2812, 0.5625, 0.25, 0.5625, 0.25, 0.5625, 0.2812, 0.5625, 0.3125, 0.875, 0.3125, 0.9375, 0.2812, 0.9375, 0.2812, 0.875, 0.8438, 0.5625, 0.8125, 0.5625, 0.8125, 0.5625, 0.8438, 0.5625, 0.3125, 0.8125, 0.3125, 0.875, 0.2812, 0.875, 0.2812, 0.8125, 0.75, 0.5625, 0.75, 0.5625, 0.75, 0.5625, 0.75, 0.5625, 0.3125, 0.75, 0.3125, 0.8125, 0.2812, 0.8125, 0.2812, 0.75, 0.6875, 0.5625, 0.6562, 0.5625, 0.6562, 0.5625, 0.6875, 0.5625, 0.3125, 0.6875, 0.3125, 0.75, 0.2812, 0.75, 0.2812, 0.6875, 0.5938, 0.5625, 0.5625, 0.5625, 0.5625, 0.5625, 0.5938, 0.5625, 0.3125, 0.625, 0.3125, 0.6875, 0.2812, 0.6875, 0.2812, 0.625, 0.2812, 0.8125, 0.2812, 0.875, 0.25, 0.875, 0.25, 0.8125, 0.8125, 0.5625, 0.7812, 0.5625, 0.7812, 0.5625, 0.8125, 0.5625, 0.2812, 0.75, 0.2812, 0.8125, 0.25, 0.8125, 0.25, 0.75, 0.0625, 0.5625, 0.03125, 0.5625, 0.03125, 0.5625, 0.0625, 0.5625, 0.2812, 0.6875, 0.2812, 0.75, 0.25, 0.75, 0.25, 0.6875, 0.4062, 0.5625, 0.375, 0.5625, 0.375, 0.5625, 0.4062, 0.5625, 0.2812, 0.625, 0.2812, 0.6875, 0.25, 0.6875, 0.25, 0.625, 0.7812, 0.5625, 0.75, 0.5625, 0.75, 0.5625, 0.7812, 0.5625, 0.2812, 0.5625, 0.2812, 0.625, 0.25, 0.625, 0.25, 0.5625, 0.1563, 0.5625, 0.125, 0.5625, 0.125, 0.5625, 0.1563, 0.5625, 0.3438, 0.5625, 0.3125, 0.5625, 0.3125, 0.5625, 0.3438, 0.5625, 0.2812, 0.9375, 0.2656, 1.0, 0.25, 0.9375, 0.25, 0.5625, 0.2188, 0.5625, 0.2188, 0.5625, 0.25, 0.5625, 0.5, 0.5625, 0.4688, 0.5625, 0.4688, 0.5625, 0.5, 0.5625, 0.2812, 0.875, 0.2812, 0.9375, 0.25, 0.9375, 0.25, 0.875, 0.9062, 0.5625, 0.875, 0.5625, 0.875, 0.5625, 0.9062, 0.5625])
me_sphere.use_remesh_fix_poles = True
me_sphere.use_remesh_preserve_attributes = False
me_sphere.update()

# ---- objects
ob_sphere = bpy.data.objects.new('Sphere', me_sphere)

# ---- transforms, parenting, visibility, modifiers, constraints
ob_sphere.location = (0.0, 0.0, 0.0)

# ---- collection membership
col_collection.objects.link(ob_sphere)

# ---- scene / render settings (as saved in the file)
scene.frame_start = 1; scene.frame_end = 250; scene.frame_set(1)
scene.render.engine = 'BLENDER_EEVEE_NEXT'
scene.cycles.use_denoising = False
scene.cycles.samples = 128
scene.cycles.sampling_pattern = 'TABULATED_SOBOL'
scene.cycles.use_adaptive_sampling = False
scene.cycles.use_light_tree = False
scene.view_settings.view_transform = 'Filmic'
bpy.context.view_layer.update()

# ---- added for rendering (the .blend has no active camera and no usable light): camera, sun
cam_auto = bpy.data.cameras.new('AutoCamera')
cam_auto.lens = 50.0
cam_auto.sensor_width = 36.0
cam_auto.clip_end = 1000.0
ob_auto_camera = bpy.data.objects.new('AutoCamera', cam_auto)
scene.collection.objects.link(ob_auto_camera)
ob_auto_camera.location = (2.94966, -3.53959, 2.28899)
ob_auto_camera.rotation_euler = (1.09748, -7.21219e-08, 0.694738)
scene.camera = ob_auto_camera
light_auto_sun = bpy.data.lights.new('AutoSun', 'SUN')
light_auto_sun.energy = 3.0
light_auto_sun.angle = 0.0523599
ob_auto_sun = bpy.data.objects.new('AutoSun', light_auto_sun)
scene.collection.objects.link(ob_auto_sun)
ob_auto_sun.rotation_euler = (0.872665, 0.174533, 0.523599)
bpy.context.view_layer.update()
